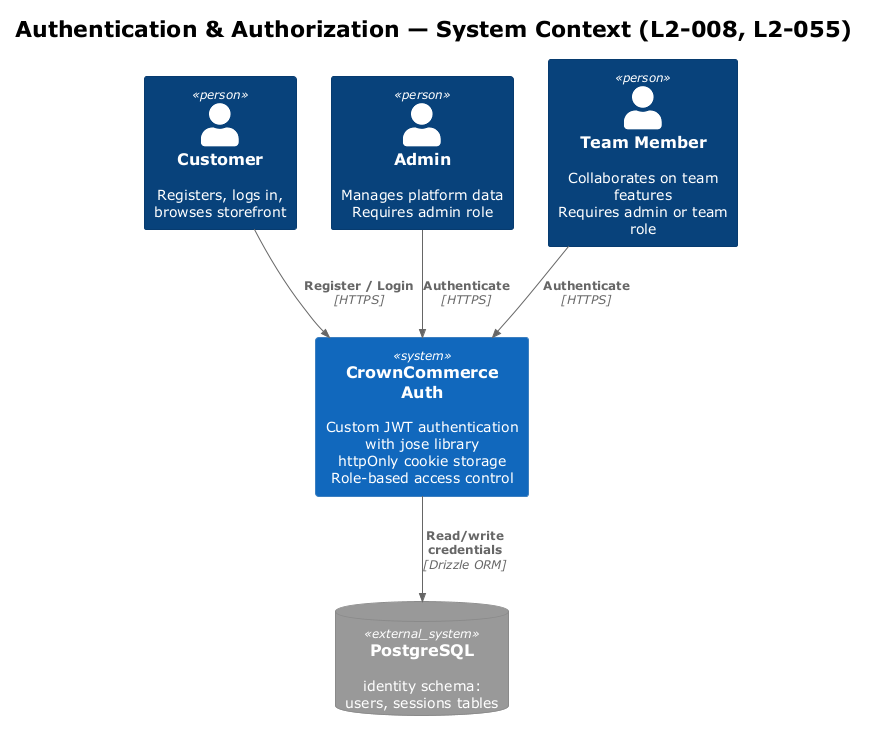

The diagram above was rendered by PlantUML. Its source (embedded in the PNG):
@startuml c4_context
!theme plain
!include <C4/C4_Context>

title Authentication & Authorization — System Context (L2-008, L2-055)

Person(customer, "Customer", "Registers, logs in,\nbrowses storefront")
Person(admin, "Admin", "Manages platform data\nRequires admin role")
Person(team, "Team Member", "Collaborates on team features\nRequires admin or team role")

System(auth, "CrownCommerce Auth", "Custom JWT authentication with jose library\nhttpOnly cookie storage\nRole-based access control")

SystemDb_Ext(pg, "PostgreSQL", "identity schema:\nusers, sessions tables")

Rel(customer, auth, "Register / Login", "HTTPS")
Rel(admin, auth, "Authenticate", "HTTPS")
Rel(team, auth, "Authenticate", "HTTPS")
Rel(auth, pg, "Read/write credentials", "Drizzle ORM")

@enduml